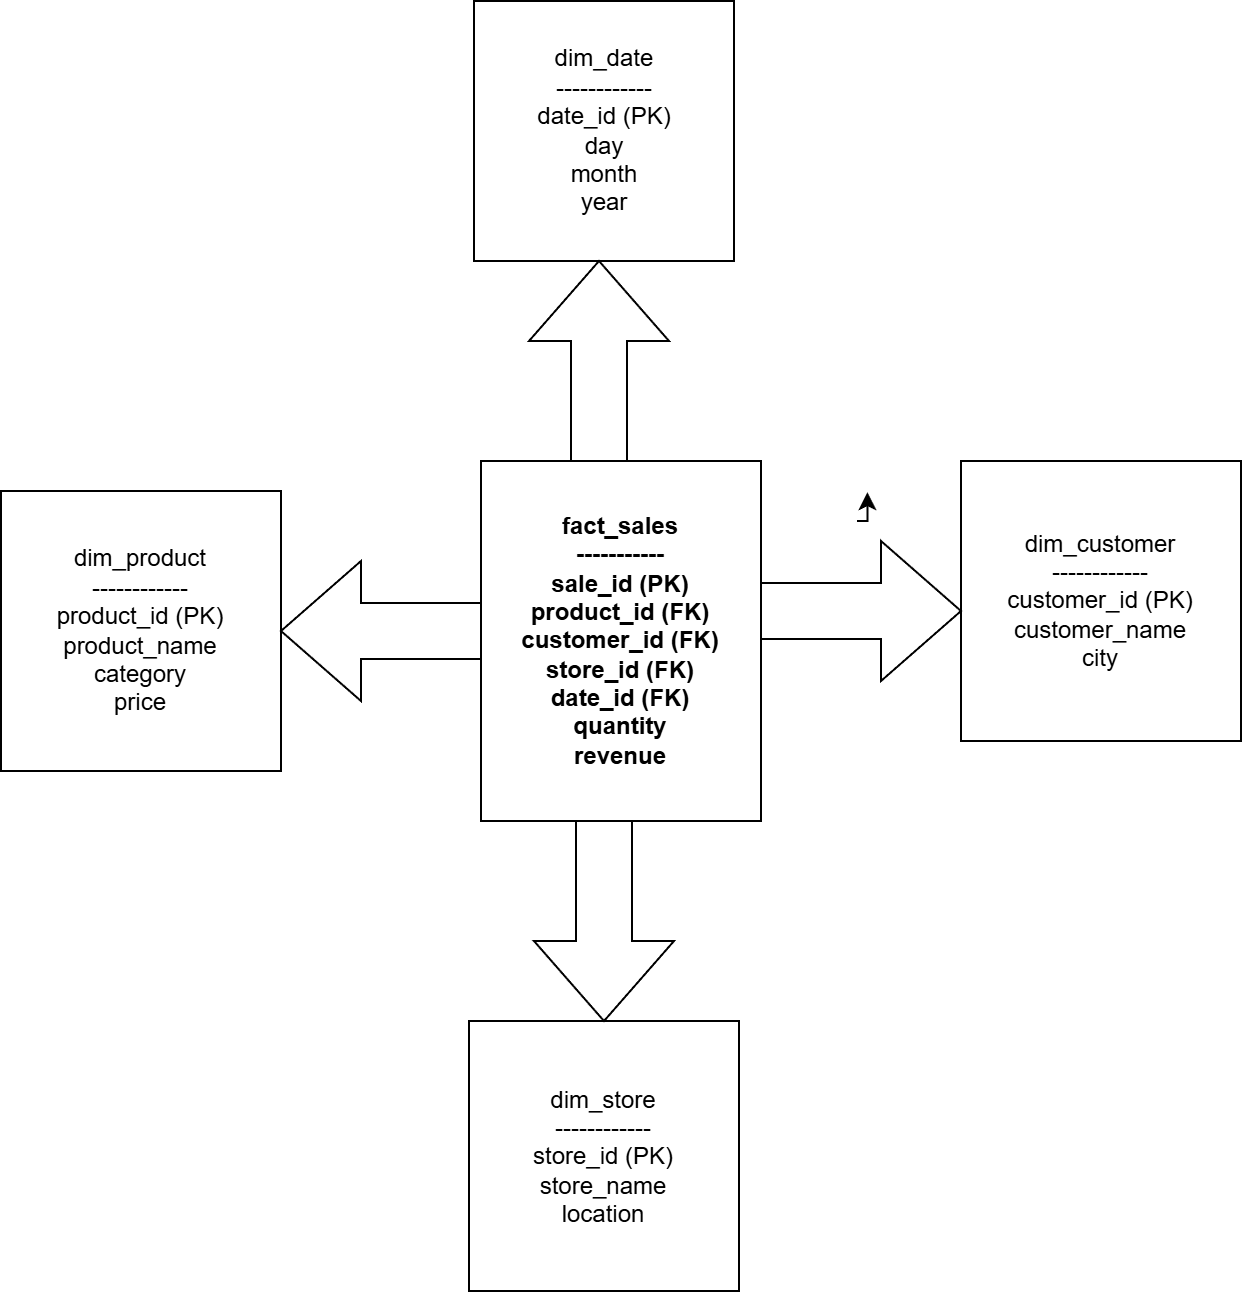

The diagram above was exported from draw.io. Its source (the exported page's mxGraphModel, read from the mxfile embedded in the PNG):
<mxGraphModel dx="1288" dy="659" grid="1" gridSize="10" guides="1" tooltips="1" connect="1" arrows="1" fold="1" page="1" pageScale="1" pageWidth="827" pageHeight="1169" math="0" shadow="0">
  <root>
    <mxCell id="0" />
    <mxCell id="1" parent="0" />
    <mxCell id="MF_rYZgOo-xQFm9vbWrT-1" parent="1" style="rounded=0;whiteSpace=wrap;html=1;fontStyle=1" value="&lt;div&gt;&lt;div&gt;fact_sales&lt;/div&gt;&lt;div&gt;-----------&lt;/div&gt;&lt;div&gt;sale_id (PK)&lt;/div&gt;&lt;div&gt;product_id (FK)&lt;/div&gt;&lt;div&gt;customer_id (FK)&lt;/div&gt;&lt;div&gt;store_id (FK)&lt;/div&gt;&lt;div&gt;date_id (FK)&lt;/div&gt;&lt;div&gt;quantity&lt;/div&gt;&lt;div&gt;revenue&lt;/div&gt;&lt;/div&gt;" vertex="1">
      <mxGeometry height="180" width="140" x="290" y="250" as="geometry" />
    </mxCell>
    <mxCell id="MF_rYZgOo-xQFm9vbWrT-2" parent="1" style="whiteSpace=wrap;html=1;aspect=fixed;" value="dim_product&#10;------------&#10;product_id (PK)&#10;product_name&#10;category&#10;price" vertex="1">
      <mxGeometry height="140" width="140" x="50" y="265" as="geometry" />
    </mxCell>
    <mxCell id="MF_rYZgOo-xQFm9vbWrT-3" parent="1" style="whiteSpace=wrap;html=1;aspect=fixed;" value="dim_customer&#10;------------&#10;customer_id (PK)&#10;customer_name&#10;city" vertex="1">
      <mxGeometry height="140" width="140" x="530" y="250" as="geometry" />
    </mxCell>
    <mxCell id="MF_rYZgOo-xQFm9vbWrT-4" parent="1" style="whiteSpace=wrap;html=1;aspect=fixed;" value="dim_date&#10;------------&#10;date_id (PK)&#10;day&#10;month&#10;year" vertex="1">
      <mxGeometry height="130" width="130" x="286.5" y="20" as="geometry" />
    </mxCell>
    <mxCell id="MF_rYZgOo-xQFm9vbWrT-5" parent="1" style="whiteSpace=wrap;html=1;aspect=fixed;" value="dim_store&#10;------------&#10;store_id (PK)&#10;store_name&#10;location" vertex="1">
      <mxGeometry height="135" width="135" x="284" y="530" as="geometry" />
    </mxCell>
    <mxCell id="MF_rYZgOo-xQFm9vbWrT-7" edge="1" parent="1" style="edgeStyle=orthogonalEdgeStyle;rounded=0;orthogonalLoop=1;jettySize=auto;html=1;exitX=0;exitY=0;exitDx=40;exitDy=28;exitPerimeter=0;entryX=0.68;entryY=0.83;entryDx=0;entryDy=0;entryPerimeter=0;">
      <mxGeometry relative="1" as="geometry">
        <mxPoint x="478" y="280" as="sourcePoint" />
        <mxPoint x="483.20000000000005" y="265.5999999999999" as="targetPoint" />
      </mxGeometry>
    </mxCell>
    <mxCell id="MF_rYZgOo-xQFm9vbWrT-8" parent="1" style="html=1;shadow=0;dashed=0;align=center;verticalAlign=middle;shape=mxgraph.arrows2.arrow;dy=0.6;dx=40;direction=north;notch=0;" value="" vertex="1">
      <mxGeometry height="100" width="70" x="314" y="150" as="geometry" />
    </mxCell>
    <mxCell id="MF_rYZgOo-xQFm9vbWrT-9" parent="1" style="html=1;shadow=0;dashed=0;align=center;verticalAlign=middle;shape=mxgraph.arrows2.arrow;dy=0.6;dx=40;direction=south;notch=0;" value="" vertex="1">
      <mxGeometry height="100" width="70" x="316.5" y="430" as="geometry" />
    </mxCell>
    <mxCell id="MF_rYZgOo-xQFm9vbWrT-10" parent="1" style="html=1;shadow=0;dashed=0;align=center;verticalAlign=middle;shape=mxgraph.arrows2.arrow;dy=0.6;dx=40;flipH=1;notch=0;legacyAnchorPoints=0;" value="" vertex="1">
      <mxGeometry height="70" width="100" x="190" y="300" as="geometry" />
    </mxCell>
    <mxCell id="MF_rYZgOo-xQFm9vbWrT-11" parent="1" style="html=1;shadow=0;dashed=0;align=center;verticalAlign=middle;shape=mxgraph.arrows2.arrow;dy=0.6;dx=40;notch=0;" value="" vertex="1">
      <mxGeometry height="70" width="100" x="430" y="290" as="geometry" />
    </mxCell>
  </root>
</mxGraphModel>